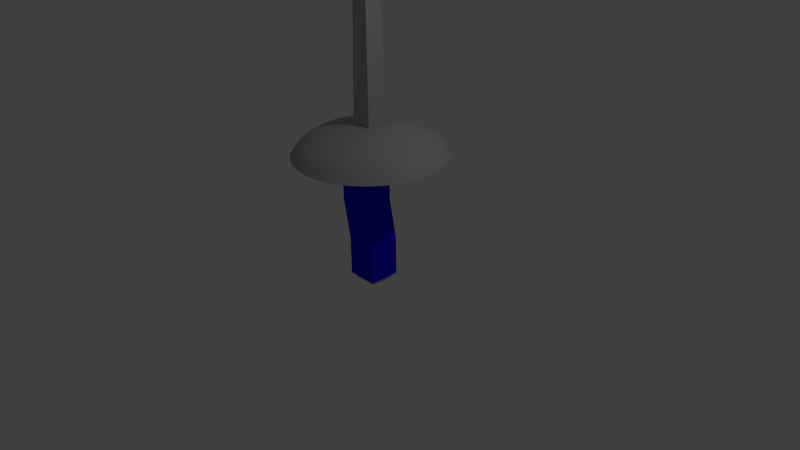 # Source: Foil_sword.blend  (saved by Blender 2.76.0; exported with 4.5.12 LTS)
import bpy
from mathutils import Matrix  # noqa: F401  (used for matrix-valued properties, if any)

bpy.ops.wm.read_factory_settings(use_empty=True)
scene = bpy.context.scene
scene.name = 'Scene'

# ---- collections
col_collection_1 = bpy.data.collections.new('Collection 1'); scene.collection.children.link(col_collection_1)

# ---- materials (node trees are filled in below, after node groups)
mat_button_color = bpy.data.materials.new('button_color')
mat_button_color.alpha_threshold = 0.0
mat_button_color.use_transparent_shadow = False
mat_button_color.diffuse_color = (0.1523, 0.1523, 0.1523, 1.0)
mat_button_color.roughness = 0.5
mat_sword_metal = bpy.data.materials.new('sword_metal')
mat_sword_metal.alpha_threshold = 0.0
mat_sword_metal.use_transparent_shadow = False
mat_sword_metal.diffuse_color = (0.4672, 0.4672, 0.4672, 1.0)
mat_sword_metal.roughness = 0.5
mat_material = bpy.data.materials.new('Material')
mat_material.alpha_threshold = 0.0
mat_material.use_transparent_shadow = False
mat_material.roughness = 0.5
mat_material.line_color = (0.0, 0.0, 0.0, 1.0)
mat_handle_color = bpy.data.materials.new('handle_color')
mat_handle_color.alpha_threshold = 0.0
mat_handle_color.use_transparent_shadow = False
mat_handle_color.diffuse_color = (0.002677, 0.0002749, 0.8, 1.0)
mat_handle_color.roughness = 0.5

# ---- material node trees

# ---- world
world_world = bpy.data.worlds.new('World'); scene.world = world_world
world_world.color = (0.05088, 0.05088, 0.05088)
world_world.use_sun_shadow = False
world_world.sun_shadow_jitter_overblur = 0.0
world_world.cycles.sampling_method = 'MANUAL'
world_world.cycles.sample_map_resolution = 256

# ---- cameras
cam_camera = bpy.data.cameras.new('Camera')
cam_camera.clip_end = 100.0
cam_camera.lens = 35.0
cam_camera.sensor_width = 32.0
cam_camera.sensor_height = 18.0
cam_camera.ortho_scale = 7.314
cam_camera.dof.focus_distance = 0.0
cam_camera.dof.aperture_fstop = 128.0

# ---- lights
light_lamp = bpy.data.lights.new('Lamp', 'POINT')
light_lamp.transmission_factor = 0.0
light_lamp.cutoff_distance = 30.0
light_lamp.energy = 100.0
light_lamp.shadow_buffer_clip_start = 1.001
light_lamp.shadow_soft_size = 0.1
light_lamp.shadow_maximum_resolution = 0.006
light_lamp.use_absolute_resolution = True
light_lamp.cycles.use_multiple_importance_sampling = False

# ---- meshes
me_cube_002 = bpy.data.meshes.new('Cube.002')
me_cube_002.from_pydata([(0.4379, 0.4477, -30.88), (0.4379, 0.4477, -31.22), (0.4379, -0.4477, -30.88), (0.4379, -0.4477, -31.22), (-0.4575, 0.4477, -30.88), (-0.4575, 0.4477, -31.22), (-0.4575, -0.4477, -30.88), (-0.4575, -0.4477, -31.22), (0.3647, -0.3746, -30.88), (0.3647, 0.3746, -30.88), (-0.3844, -0.3746, -30.88), (-0.3844, 0.3746, -30.88), (0.3647, -0.3746, -30.73), (0.3647, 0.3746, -30.73), (-0.3844, -0.3746, -30.73), (-0.3844, 0.3746, -30.73)], [], [(1, 3, 2, 0), (3, 7, 6, 2), (7, 5, 4, 6), (5, 1, 0, 4), (2, 6, 10, 8), (5, 7, 3, 1), (11, 9, 13, 15), (4, 0, 9, 11), (6, 4, 11, 10), (0, 2, 8, 9), (13, 12, 14, 15), (8, 10, 14, 12), (10, 11, 15, 14), (9, 8, 12, 13)])
me_cube_002.materials.append(mat_button_color)
me_cube_002.use_remesh_preserve_volume = False
me_cube_002.use_remesh_preserve_attributes = False
me_cube_002.use_mirror_vertex_groups = False
me_cube_002.update()
me_cube_001 = bpy.data.meshes.new('Cube.001')
me_cube_001.from_pydata([(-0.4301, -0.4301, -30.81), (-1.0, -1.0, 1.0), (-0.4301, 0.4301, -30.81), (-1.0, 1.0, 1.0), (0.4301, -0.4301, -30.81), (1.0, -1.0, 1.0), (0.4301, 0.4301, -30.81), (1.0, 1.0, 1.0)], [], [(1, 3, 2, 0), (3, 7, 6, 2), (7, 5, 4, 6), (5, 1, 0, 4), (0, 2, 6, 4), (5, 7, 3, 1)])
me_cube_001.materials.append(mat_sword_metal)
me_cube_001.use_remesh_preserve_volume = False
me_cube_001.use_remesh_preserve_attributes = False
me_cube_001.use_mirror_vertex_groups = False
me_cube_001.update()
me_sphere = bpy.data.meshes.new('Sphere')
me_sphere.from_pydata([(-0.4902, 0.0, 0.4255), (-0.6778, 0.0, 0.3969), (-0.8506, 0.0, 0.3504), (-1.002, 0.0, 0.2879), (-1.127, 0.0, 0.2118), (-1.219, 0.0, 0.1249), (-1.276, 0.0, 0.0306), (-0.4864, 0.03806, 0.4255), (-0.6704, 0.07466, 0.3969), (-0.84, 0.1084, 0.3504), (-0.9886, 0.1379, 0.2879), (-1.111, 0.1622, 0.2118), (-1.201, 0.1802, 0.1249), (-1.257, 0.1913, 0.0306), (-0.4753, 0.07466, 0.4255), (-0.6486, 0.1464, 0.3969), (-0.8083, 0.2126, 0.3504), (-0.9484, 0.2706, 0.2879), (-1.063, 0.3182, 0.2118), (-1.149, 0.3536, 0.1249), (-1.201, 0.3753, 0.0306), (-0.4573, 0.1084, 0.4255), (-0.6133, 0.2126, 0.3969), (-0.757, 0.3087, 0.3504), (-0.883, 0.3928, 0.2879), (-0.9864, 0.4619, 0.2118), (-1.063, 0.5133, 0.1249), (-1.111, 0.5449, 0.0306), (-0.433, 0.1379, 0.4255), (-0.5657, 0.2706, 0.3969), (-0.6879, 0.3928, 0.3504), (-0.7951, 0.5, 0.2879), (-0.883, 0.5879, 0.2118), (-0.9484, 0.6533, 0.1249), (-0.9886, 0.6935, 0.0306), (-0.4035, 0.1622, 0.4255), (-0.5077, 0.3182, 0.3969), (-0.6037, 0.4619, 0.3504), (-0.6879, 0.5879, 0.2879), (-0.757, 0.6913, 0.2118), (-0.8083, 0.7682, 0.1249), (-0.84, 0.8155, 0.0306), (-0.3697, 0.1802, 0.4255), (-0.4415, 0.3536, 0.3969), (-0.5077, 0.5133, 0.3504), (-0.5657, 0.6533, 0.2879), (-0.6133, 0.7682, 0.2118), (-0.6486, 0.8536, 0.1249), (-0.6704, 0.9061, 0.0306), (-0.3331, 0.1913, 0.4255), (-0.3697, 0.3753, 0.3969), (-0.4035, 0.5449, 0.3504), (-0.433, 0.6935, 0.2879), (-0.4573, 0.8155, 0.2118), (-0.4753, 0.9061, 0.1249), (-0.4864, 0.9619, 0.0306), (-0.2951, 0.1951, 0.4255), (-0.2951, 0.3827, 0.3969), (-0.2951, 0.5556, 0.3504), (-0.2951, 0.7071, 0.2879), (-0.2951, 0.8315, 0.2118), (-0.2951, 0.9239, 0.1249), (-0.2951, 0.9808, 0.0306), (-0.257, 0.1913, 0.4255), (-0.2204, 0.3753, 0.3969), (-0.1867, 0.5449, 0.3504), (-0.1571, 0.6935, 0.2879), (-0.1329, 0.8155, 0.2118), (-0.1148, 0.9061, 0.1249), (-0.1037, 0.9619, 0.0306), (-0.2204, 0.1802, 0.4255), (-0.1486, 0.3536, 0.3969), (-0.08246, 0.5133, 0.3504), (-0.02447, 0.6533, 0.2879), (0.02312, 0.7682, 0.2118), (0.05848, 0.8536, 0.1249), (0.08026, 0.9061, 0.0306), (-0.1867, 0.1622, 0.4255), (-0.08246, 0.3182, 0.3969), (0.01359, 0.4619, 0.3504), (0.09778, 0.5879, 0.2879), (0.1669, 0.6913, 0.2118), (0.2182, 0.7682, 0.1249), (0.2498, 0.8155, 0.0306), (-0.1571, 0.1379, 0.4255), (-0.02447, 0.2706, 0.3969), (0.09778, 0.3928, 0.3504), (0.2049, 0.5, 0.2879), (0.2929, 0.5879, 0.2118), (0.3582, 0.6533, 0.1249), (0.3985, 0.6935, 0.0306), (-0.1329, 0.1084, 0.4255), (0.02312, 0.2126, 0.3969), (0.1669, 0.3087, 0.3504), (0.2929, 0.3928, 0.2879), (0.3963, 0.4619, 0.2118), (0.4731, 0.5133, 0.1249), (0.5204, 0.5449, 0.0306), (-0.1148, 0.07466, 0.4255), (0.05848, 0.1464, 0.3969), (0.2182, 0.2126, 0.3504), (0.3582, 0.2706, 0.2879), (0.4731, 0.3182, 0.2118), (0.5585, 0.3536, 0.1249), (0.6111, 0.3753, 0.0306), (-0.1037, 0.03806, 0.4255), (0.08026, 0.07466, 0.3969), (0.2498, 0.1084, 0.3504), (0.3985, 0.1379, 0.2879), (0.5204, 0.1622, 0.2118), (0.6111, 0.1802, 0.1249), (0.6669, 0.1913, 0.0306), (-0.09998, -7.212e-09, 0.4255), (0.08761, 4.122e-08, 0.3969), (0.2605, 2.632e-08, 0.3504), (0.412, -2.584e-08, 0.2879), (0.5364, -8.544e-08, 0.2118), (0.6288, 6.357e-08, 0.1249), (0.6857, -8.544e-08, 0.0306), (-0.1037, -0.03806, 0.4255), (0.08026, -0.07466, 0.3969), (0.2498, -0.1084, 0.3504), (0.3985, -0.1379, 0.2879), (0.5204, -0.1622, 0.2118), (0.6111, -0.1802, 0.1249), (0.6669, -0.1913, 0.0306), (-0.1148, -0.07466, 0.4255), (0.05848, -0.1464, 0.3969), (0.2182, -0.2126, 0.3504), (0.3582, -0.2706, 0.2879), (0.4731, -0.3182, 0.2118), (0.5585, -0.3536, 0.1249), (0.6111, -0.3753, 0.0306), (-0.1329, -0.1084, 0.4255), (0.02312, -0.2126, 0.3969), (0.1669, -0.3087, 0.3504), (0.2929, -0.3928, 0.2879), (0.3963, -0.4619, 0.2118), (0.4731, -0.5133, 0.1249), (0.5204, -0.5449, 0.0306), (-0.1571, -0.1379, 0.4255), (-0.02447, -0.2706, 0.3969), (0.09778, -0.3928, 0.3504), (0.2049, -0.5, 0.2879), (0.2929, -0.5879, 0.2118), (0.3582, -0.6533, 0.1249), (0.3985, -0.6935, 0.0306), (-0.1867, -0.1622, 0.4255), (-0.08246, -0.3182, 0.3969), (0.01359, -0.4619, 0.3504), (0.09778, -0.5879, 0.2879), (0.1669, -0.6913, 0.2118), (0.2182, -0.7682, 0.1249), (0.2498, -0.8155, 0.0306), (-0.2204, -0.1802, 0.4255), (-0.1486, -0.3536, 0.3969), (-0.08246, -0.5133, 0.3504), (-0.02447, -0.6533, 0.2879), (0.02312, -0.7682, 0.2118), (0.05848, -0.8536, 0.1249), (0.08026, -0.9061, 0.0306), (-0.257, -0.1913, 0.4255), (-0.2204, -0.3753, 0.3969), (-0.1867, -0.5449, 0.3504), (-0.1571, -0.6935, 0.2879), (-0.1329, -0.8155, 0.2118), (-0.1148, -0.9061, 0.1249), (-0.1037, -0.9619, 0.0306), (-0.2951, -0.1951, 0.4255), (-0.2951, -0.3827, 0.3969), (-0.2951, -0.5556, 0.3504), (-0.2951, -0.7071, 0.2879), (-0.2951, -0.8315, 0.2118), (-0.2951, -0.9239, 0.1249), (-0.2951, -0.9808, 0.0306), (-0.3331, -0.1913, 0.4255), (-0.3697, -0.3753, 0.3969), (-0.4035, -0.5449, 0.3504), (-0.433, -0.6935, 0.2879), (-0.4573, -0.8155, 0.2118), (-0.4753, -0.9061, 0.1249), (-0.4864, -0.9619, 0.0306), (-0.3697, -0.1802, 0.4255), (-0.4415, -0.3536, 0.3969), (-0.5077, -0.5133, 0.3504), (-0.5657, -0.6533, 0.2879), (-0.6133, -0.7682, 0.2118), (-0.6486, -0.8536, 0.1249), (-0.6704, -0.9061, 0.0306), (-0.4035, -0.1622, 0.4255), (-0.5077, -0.3182, 0.3969), (-0.6037, -0.4619, 0.3504), (-0.6879, -0.5879, 0.2879), (-0.757, -0.6913, 0.2118), (-0.8083, -0.7682, 0.1249), (-0.84, -0.8155, 0.0306), (-0.433, -0.1379, 0.4255), (-0.5657, -0.2706, 0.3969), (-0.6879, -0.3928, 0.3504), (-0.7951, -0.5, 0.2879), (-0.883, -0.5879, 0.2118), (-0.9484, -0.6533, 0.1249), (-0.9886, -0.6935, 0.0306), (-0.4573, -0.1084, 0.4255), (-0.6133, -0.2126, 0.3969), (-0.757, -0.3087, 0.3504), (-0.883, -0.3928, 0.2879), (-0.9864, -0.4619, 0.2118), (-1.063, -0.5133, 0.1249), (-1.111, -0.5449, 0.0306), (-0.2951, -1.247e-07, 0.4351), (-0.4753, -0.07466, 0.4255), (-0.6486, -0.1464, 0.3969), (-0.8083, -0.2126, 0.3504), (-0.9484, -0.2706, 0.2879), (-1.063, -0.3182, 0.2118), (-1.149, -0.3536, 0.1249), (-1.201, -0.3753, 0.0306), (-0.4864, -0.03806, 0.4255), (-0.6704, -0.07466, 0.3969), (-0.84, -0.1084, 0.3504), (-0.9886, -0.1379, 0.2879), (-1.111, -0.1622, 0.2118), (-1.201, -0.1802, 0.1249), (-1.257, -0.1913, 0.0306)], [], [(2, 1, 8, 9), (3, 2, 9, 10), (4, 3, 10, 11), (5, 4, 11, 12), (6, 5, 12, 13), (1, 0, 7, 8), (8, 7, 14, 15), (9, 8, 15, 16), (10, 9, 16, 17), (11, 10, 17, 18), (12, 11, 18, 19), (13, 12, 19, 20), (19, 18, 25, 26), (20, 19, 26, 27), (15, 14, 21, 22), (16, 15, 22, 23), (17, 16, 23, 24), (18, 17, 24, 25), (22, 21, 28, 29), (23, 22, 29, 30), (24, 23, 30, 31), (25, 24, 31, 32), (26, 25, 32, 33), (27, 26, 33, 34), (33, 32, 39, 40), (34, 33, 40, 41), (29, 28, 35, 36), (30, 29, 36, 37), (31, 30, 37, 38), (32, 31, 38, 39), (37, 36, 43, 44), (38, 37, 44, 45), (39, 38, 45, 46), (40, 39, 46, 47), (41, 40, 47, 48), (36, 35, 42, 43), (48, 47, 54, 55), (43, 42, 49, 50), (44, 43, 50, 51), (45, 44, 51, 52), (46, 45, 52, 53), (47, 46, 53, 54), (51, 50, 57, 58), (52, 51, 58, 59), (53, 52, 59, 60), (54, 53, 60, 61), (55, 54, 61, 62), (50, 49, 56, 57), (62, 61, 68, 69), (57, 56, 63, 64), (58, 57, 64, 65), (59, 58, 65, 66), (60, 59, 66, 67), (61, 60, 67, 68), (66, 65, 72, 73), (67, 66, 73, 74), (68, 67, 74, 75), (69, 68, 75, 76), (64, 63, 70, 71), (65, 64, 71, 72), (71, 70, 77, 78), (72, 71, 78, 79), (73, 72, 79, 80), (74, 73, 80, 81), (75, 74, 81, 82), (76, 75, 82, 83), (81, 80, 87, 88), (82, 81, 88, 89), (83, 82, 89, 90), (78, 77, 84, 85), (79, 78, 85, 86), (80, 79, 86, 87), (85, 84, 91, 92), (86, 85, 92, 93), (87, 86, 93, 94), (88, 87, 94, 95), (89, 88, 95, 96), (90, 89, 96, 97), (95, 94, 101, 102), (96, 95, 102, 103), (97, 96, 103, 104), (92, 91, 98, 99), (93, 92, 99, 100), (94, 93, 100, 101), (99, 98, 105, 106), (100, 99, 106, 107), (101, 100, 107, 108), (102, 101, 108, 109), (103, 102, 109, 110), (104, 103, 110, 111), (110, 109, 116, 117), (111, 110, 117, 118), (106, 105, 112, 113), (107, 106, 113, 114), (108, 107, 114, 115), (109, 108, 115, 116), (113, 112, 119, 120), (114, 113, 120, 121), (115, 114, 121, 122), (116, 115, 122, 123), (117, 116, 123, 124), (118, 117, 124, 125), (124, 123, 130, 131), (125, 124, 131, 132), (120, 119, 126, 127), (121, 120, 127, 128), (122, 121, 128, 129), (123, 122, 129, 130), (128, 127, 134, 135), (129, 128, 135, 136), (130, 129, 136, 137), (131, 130, 137, 138), (132, 131, 138, 139), (127, 126, 133, 134), (139, 138, 145, 146), (134, 133, 140, 141), (135, 134, 141, 142), (136, 135, 142, 143), (137, 136, 143, 144), (138, 137, 144, 145), (143, 142, 149, 150), (144, 143, 150, 151), (145, 144, 151, 152), (146, 145, 152, 153), (141, 140, 147, 148), (142, 141, 148, 149), (148, 147, 154, 155), (149, 148, 155, 156), (150, 149, 156, 157), (151, 150, 157, 158), (152, 151, 158, 159), (153, 152, 159, 160), (157, 156, 163, 164), (158, 157, 164, 165), (159, 158, 165, 166), (160, 159, 166, 167), (155, 154, 161, 162), (156, 155, 162, 163), (162, 161, 168, 169), (163, 162, 169, 170), (164, 163, 170, 171), (165, 164, 171, 172), (166, 165, 172, 173), (167, 166, 173, 174), (172, 171, 178, 179), (173, 172, 179, 180), (174, 173, 180, 181), (169, 168, 175, 176), (170, 169, 176, 177), (171, 170, 177, 178), (176, 175, 182, 183), (177, 176, 183, 184), (178, 177, 184, 185), (179, 178, 185, 186), (180, 179, 186, 187), (181, 180, 187, 188), (186, 185, 192, 193), (187, 186, 193, 194), (188, 187, 194, 195), (183, 182, 189, 190), (184, 183, 190, 191), (185, 184, 191, 192), (190, 189, 196, 197), (191, 190, 197, 198), (192, 191, 198, 199), (193, 192, 199, 200), (194, 193, 200, 201), (195, 194, 201, 202), (201, 200, 207, 208), (202, 201, 208, 209), (197, 196, 203, 204), (198, 197, 204, 205), (199, 198, 205, 206), (200, 199, 206, 207), (205, 204, 212, 213), (206, 205, 213, 214), (207, 206, 214, 215), (208, 207, 215, 216), (209, 208, 216, 217), (204, 203, 211, 212), (217, 216, 223, 224), (212, 211, 218, 219), (213, 212, 219, 220), (214, 213, 220, 221), (215, 214, 221, 222), (216, 215, 222, 223), (0, 210, 7), (7, 210, 14), (14, 210, 21), (21, 210, 28), (28, 210, 35), (35, 210, 42), (42, 210, 49), (49, 210, 56), (56, 210, 63), (63, 210, 70), (70, 210, 77), (77, 210, 84), (84, 210, 91), (91, 210, 98), (98, 210, 105), (105, 210, 112), (112, 210, 119), (119, 210, 126), (126, 210, 133), (133, 210, 140), (140, 210, 147), (147, 210, 154), (154, 210, 161), (161, 210, 168), (168, 210, 175), (175, 210, 182), (182, 210, 189), (189, 210, 196), (196, 210, 203), (203, 210, 211), (211, 210, 218), (220, 219, 1, 2), (221, 220, 2, 3), (222, 221, 3, 4), (223, 222, 4, 5), (224, 223, 5, 6), (218, 210, 0), (219, 218, 0, 1)])
me_sphere.polygons.foreach_set('use_smooth', [True] * 224)
me_sphere.materials.append(mat_sword_metal)
me_sphere.use_remesh_preserve_volume = False
me_sphere.use_remesh_preserve_attributes = False
me_sphere.use_mirror_vertex_groups = False
me_sphere.update()
me_cube = bpy.data.meshes.new('Cube')
me_cube.from_pydata([(1.0, 1.0, -1.0), (1.0, -1.0, -1.0), (-1.0, -1.0, -1.0), (-1.0, 1.0, -1.0), (1.0, 1.0, 1.0), (1.0, -1.0, 1.0), (-1.0, -1.0, 1.0), (-1.0, 1.0, 1.0), (1.0, 1.0, -0.5), (0.5033, 1.0, 0.0), (0.5033, 1.0, 0.5), (1.0, -1.0, -0.5), (0.5033, -1.0, 0.0), (0.5033, -1.0, 0.5), (-1.0, -1.0, -0.5), (-1.497, -1.0, 0.0), (-1.497, -1.0, 0.5), (-1.0, 1.0, -0.5), (-1.497, 1.0, 0.0), (-1.497, 1.0, 0.5), (0.7755, 0.7755, -1.0), (0.7755, -0.7755, -1.0), (-0.7755, 0.7755, -1.0), (-0.7755, -0.7755, -1.0), (0.7755, 0.7755, -1.059), (0.7755, -0.7755, -1.059), (-0.7755, 0.7755, -1.059), (-0.7755, -0.7755, -1.059)], [], [(0, 1, 21, 20), (4, 7, 6, 5), (10, 4, 5, 13), (13, 5, 6, 16), (16, 6, 7, 19), (8, 0, 3, 17), (4, 10, 19, 7), (10, 9, 18, 19), (9, 8, 17, 18), (2, 14, 17, 3), (14, 15, 18, 17), (15, 16, 19, 18), (1, 11, 14, 2), (11, 12, 15, 14), (12, 13, 16, 15), (0, 8, 11, 1), (8, 9, 12, 11), (9, 10, 13, 12), (23, 22, 26, 27), (2, 3, 22, 23), (1, 2, 23, 21), (3, 0, 20, 22), (24, 25, 27, 26), (22, 20, 24, 26), (21, 23, 27, 25), (20, 21, 25, 24)])
me_cube.polygons.foreach_set('material_index', [1, 1, 1, 1, 1, 1, 1, 1, 1, 1, 1, 1, 1, 1, 1, 1, 1, 1, 2, 1, 1, 1, 2, 2, 2, 2])
me_cube.materials.append(mat_material)
me_cube.materials.append(mat_handle_color)
me_cube.materials.append(mat_sword_metal)
me_cube.use_remesh_preserve_volume = False
me_cube.use_remesh_preserve_attributes = False
me_cube.use_mirror_vertex_groups = False
me_cube.update()

# ---- objects
ob_sword_button = bpy.data.objects.new('sword_button', me_cube_002)
ob_blade = bpy.data.objects.new('blade', me_cube_001)
ob_guard = bpy.data.objects.new('guard', me_sphere)
ob_handle = bpy.data.objects.new('handle', me_cube)
ob_lamp = bpy.data.objects.new('Lamp', light_lamp)
ob_camera = bpy.data.objects.new('Camera', cam_camera)

# ---- transforms, parenting, visibility, modifiers, constraints
ob_sword_button.location = (-0.005902, -4.686e-07, 1.878)
ob_sword_button.scale = (-0.138, -0.138, -0.138)
ob_sword_button.lineart.crease_threshold = 0.0
ob_blade.location = (-0.005902, -4.686e-07, 1.878)
ob_blade.scale = (-0.138, -0.138, -0.138)
ob_blade.lineart.crease_threshold = 0.0
ob_guard.location = (0.2887, -1.182e-07, 1.351)
ob_guard.lineart.crease_threshold = 0.0
ob_handle.location = (0.0, 0.0, 0.7397)
ob_handle.scale = (0.205, 0.205, 1.011)
ob_handle.lock_rotations_4d = False
ob_handle.empty_display_type = 'ARROWS'
ob_handle.lineart.crease_threshold = 0.0
ob_lamp.location = (4.076, 1.005, 5.904)
ob_lamp.rotation_euler = (0.6503, 0.05522, 1.866)
ob_lamp.lock_rotations_4d = False
ob_lamp.empty_display_type = 'ARROWS'
ob_lamp.color = (0.0, 0.0, 0.0, 0.0)
ob_lamp.lineart.crease_threshold = 0.0
ob_camera.location = (7.481, -6.508, 5.344)
ob_camera.rotation_euler = (1.109, 0.01082, 0.8149)
ob_camera.lock_rotations_4d = False
ob_camera.empty_display_type = 'ARROWS'
ob_camera.color = (0.0, 0.0, 0.0, 0.0)
ob_camera.display_type = 'WIRE'
ob_camera.lineart.crease_threshold = 0.0

# ---- collection membership
col_collection_1.objects.link(ob_sword_button)
col_collection_1.objects.link(ob_blade)
col_collection_1.objects.link(ob_guard)
col_collection_1.objects.link(ob_handle)
col_collection_1.objects.link(ob_lamp)
col_collection_1.objects.link(ob_camera)

# ---- scene / render settings (as saved in the file)
scene.camera = ob_camera
scene.frame_start = 1; scene.frame_end = 250; scene.frame_set(1)
scene.render.engine = 'BLENDER_EEVEE_NEXT'
scene.render.resolution_percentage = 50
scene.render.dither_intensity = 0.0
scene.cycles.use_denoising = False
scene.cycles.samples = 10
scene.cycles.sampling_pattern = 'TABULATED_SOBOL'
scene.cycles.light_sampling_threshold = 0.0
scene.cycles.use_adaptive_sampling = False
scene.cycles.use_light_tree = False
scene.cycles.blur_glossy = 0.0
scene.cycles.pixel_filter_type = 'GAUSSIAN'
scene.cycles.sample_clamp_indirect = 0.0
scene.view_settings.view_transform = 'Standard'
bpy.context.view_layer.update()
